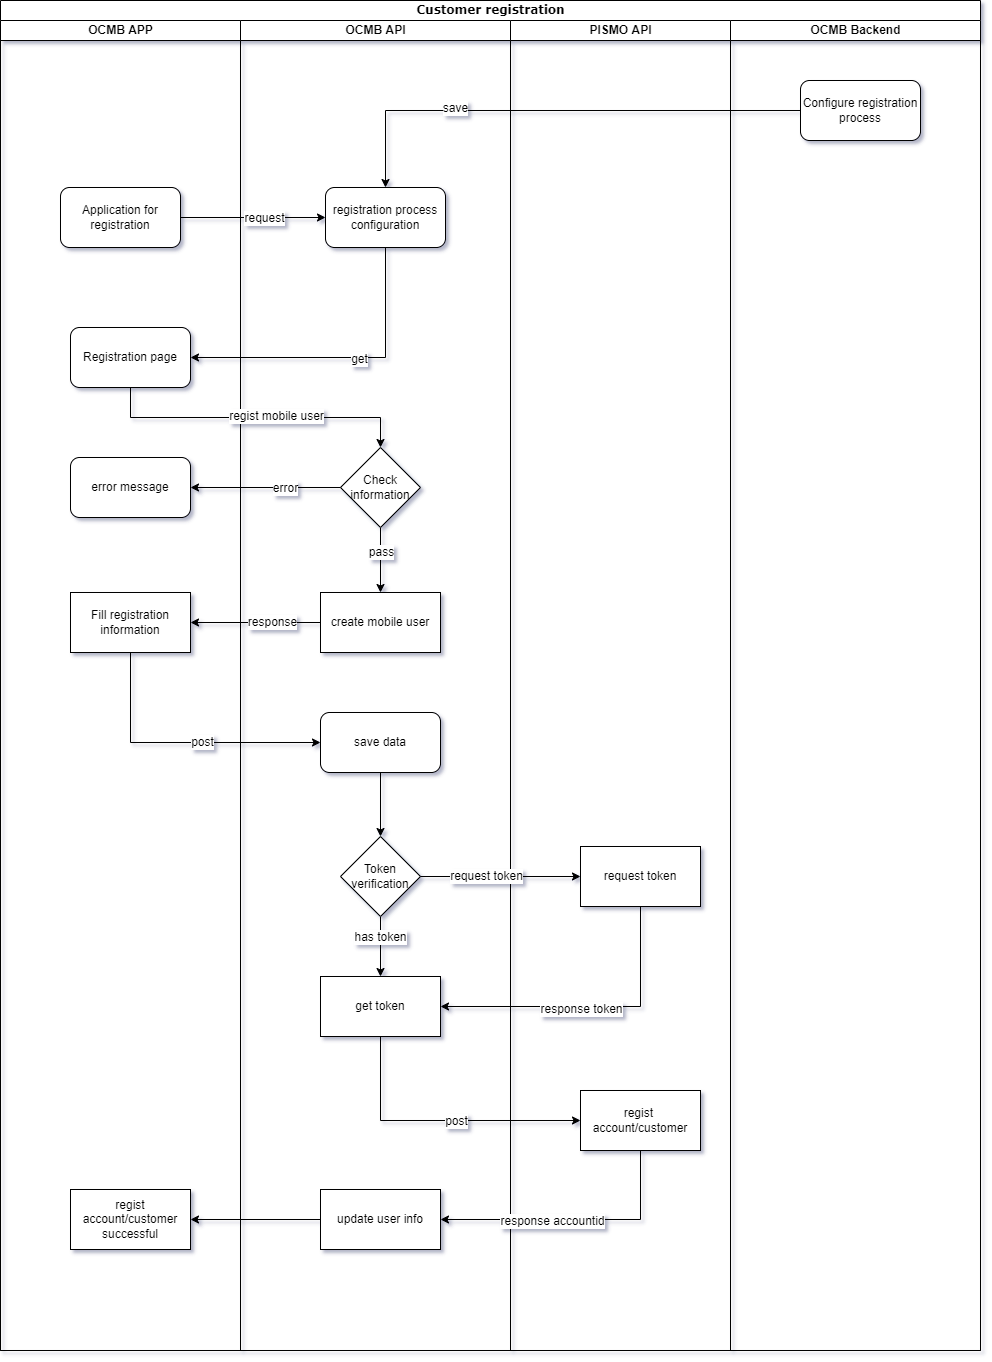

The diagram above was exported from draw.io. Its source (the exported page's mxGraphModel, read from the mxfile embedded in the PNG):
<mxGraphModel dx="2062" dy="1122" grid="1" gridSize="10" guides="1" tooltips="1" connect="1" arrows="1" fold="1" page="1" pageScale="1" pageWidth="1100" pageHeight="850" background="none" math="0" shadow="1">
  <root>
    <mxCell id="0" />
    <mxCell id="1" parent="0" />
    <mxCell id="77e6c97f196da883-1" value="&lt;div&gt;&lt;span style=&quot;font-size: 8px;&quot;&gt;Customer registration&lt;/span&gt;&lt;/div&gt;" style="swimlane;html=1;childLayout=stackLayout;startSize=20;rounded=0;shadow=0;labelBackgroundColor=none;strokeWidth=1;fontFamily=Verdana;fontSize=8;align=center;" parent="1" vertex="1">
      <mxGeometry x="70" y="40" width="980" height="1350" as="geometry">
        <mxRectangle x="70" y="40" width="190" height="30" as="alternateBounds" />
      </mxGeometry>
    </mxCell>
    <mxCell id="77e6c97f196da883-2" value="OCMB APP" style="swimlane;html=1;startSize=20;" parent="77e6c97f196da883-1" vertex="1">
      <mxGeometry y="20" width="240" height="1330" as="geometry">
        <mxRectangle x="40" y="20" width="40" height="730" as="alternateBounds" />
      </mxGeometry>
    </mxCell>
    <mxCell id="Akt3h3AdRs0SpvcwCt5--16" value="&lt;div&gt;Application for registration&lt;/div&gt;" style="rounded=1;whiteSpace=wrap;html=1;" parent="77e6c97f196da883-2" vertex="1">
      <mxGeometry x="60" y="167" width="120" height="60" as="geometry" />
    </mxCell>
    <mxCell id="Akt3h3AdRs0SpvcwCt5--24" value="&lt;div&gt;Registration page&lt;/div&gt;" style="whiteSpace=wrap;html=1;rounded=1;" parent="77e6c97f196da883-2" vertex="1">
      <mxGeometry x="70" y="307" width="120" height="60" as="geometry" />
    </mxCell>
    <mxCell id="Akt3h3AdRs0SpvcwCt5--60" value="error message" style="rounded=1;whiteSpace=wrap;html=1;" parent="77e6c97f196da883-2" vertex="1">
      <mxGeometry x="70" y="437" width="120" height="60" as="geometry" />
    </mxCell>
    <mxCell id="Akt3h3AdRs0SpvcwCt5--62" value="&lt;div&gt;Fill&amp;nbsp;&lt;span style=&quot;background-color: initial;&quot;&gt;registration information&lt;/span&gt;&lt;/div&gt;" style="whiteSpace=wrap;html=1;" parent="77e6c97f196da883-2" vertex="1">
      <mxGeometry x="70" y="572" width="120" height="60" as="geometry" />
    </mxCell>
    <mxCell id="Akt3h3AdRs0SpvcwCt5--104" value="&lt;div&gt;regist account/customer successful&lt;/div&gt;" style="whiteSpace=wrap;html=1;rounded=0;" parent="77e6c97f196da883-2" vertex="1">
      <mxGeometry x="70" y="1169" width="120" height="60" as="geometry" />
    </mxCell>
    <mxCell id="77e6c97f196da883-4" value="OCMB API" style="swimlane;html=1;startSize=20;" parent="77e6c97f196da883-1" vertex="1">
      <mxGeometry x="240" y="20" width="270" height="1330" as="geometry">
        <mxRectangle x="80" y="20" width="40" height="730" as="alternateBounds" />
      </mxGeometry>
    </mxCell>
    <mxCell id="Akt3h3AdRs0SpvcwCt5--19" value="&lt;div&gt;registration process configuration&lt;/div&gt;" style="rounded=1;whiteSpace=wrap;html=1;" parent="77e6c97f196da883-4" vertex="1">
      <mxGeometry x="85" y="167" width="120" height="60" as="geometry" />
    </mxCell>
    <mxCell id="Akt3h3AdRs0SpvcwCt5--34" value="" style="edgeStyle=orthogonalEdgeStyle;rounded=0;orthogonalLoop=1;jettySize=auto;html=1;exitX=0.5;exitY=1;exitDx=0;exitDy=0;" parent="77e6c97f196da883-4" source="Akt3h3AdRs0SpvcwCt5--31" target="Akt3h3AdRs0SpvcwCt5--33" edge="1">
      <mxGeometry relative="1" as="geometry">
        <mxPoint x="140" y="526" as="sourcePoint" />
      </mxGeometry>
    </mxCell>
    <mxCell id="2Ceq-H6tFANikrGCOVqs-34" value="pass" style="edgeLabel;html=1;align=center;verticalAlign=middle;resizable=0;points=[];" parent="Akt3h3AdRs0SpvcwCt5--34" vertex="1" connectable="0">
      <mxGeometry x="-0.2492" relative="1" as="geometry">
        <mxPoint as="offset" />
      </mxGeometry>
    </mxCell>
    <mxCell id="Akt3h3AdRs0SpvcwCt5--31" value="&lt;div&gt;Check information&lt;/div&gt;" style="rhombus;whiteSpace=wrap;html=1;" parent="77e6c97f196da883-4" vertex="1">
      <mxGeometry x="100" y="427" width="80" height="80" as="geometry" />
    </mxCell>
    <mxCell id="Akt3h3AdRs0SpvcwCt5--33" value="create mobile user" style="whiteSpace=wrap;html=1;" parent="77e6c97f196da883-4" vertex="1">
      <mxGeometry x="80" y="572" width="120" height="60" as="geometry" />
    </mxCell>
    <mxCell id="Akt3h3AdRs0SpvcwCt5--82" style="edgeStyle=orthogonalEdgeStyle;rounded=0;orthogonalLoop=1;jettySize=auto;html=1;exitX=0.5;exitY=1;exitDx=0;exitDy=0;" parent="77e6c97f196da883-4" source="Akt3h3AdRs0SpvcwCt5--71" target="Akt3h3AdRs0SpvcwCt5--81" edge="1">
      <mxGeometry relative="1" as="geometry" />
    </mxCell>
    <mxCell id="Akt3h3AdRs0SpvcwCt5--71" value="save data" style="rounded=1;whiteSpace=wrap;html=1;" parent="77e6c97f196da883-4" vertex="1">
      <mxGeometry x="80" y="692" width="120" height="60" as="geometry" />
    </mxCell>
    <mxCell id="Akt3h3AdRs0SpvcwCt5--96" style="edgeStyle=orthogonalEdgeStyle;rounded=0;orthogonalLoop=1;jettySize=auto;html=1;exitX=0.5;exitY=1;exitDx=0;exitDy=0;entryX=0.5;entryY=0;entryDx=0;entryDy=0;" parent="77e6c97f196da883-4" source="Akt3h3AdRs0SpvcwCt5--81" target="Akt3h3AdRs0SpvcwCt5--94" edge="1">
      <mxGeometry relative="1" as="geometry" />
    </mxCell>
    <mxCell id="2Ceq-H6tFANikrGCOVqs-37" value="has token" style="edgeLabel;html=1;align=center;verticalAlign=middle;resizable=0;points=[];" parent="Akt3h3AdRs0SpvcwCt5--96" vertex="1" connectable="0">
      <mxGeometry x="-0.3333" y="-1" relative="1" as="geometry">
        <mxPoint as="offset" />
      </mxGeometry>
    </mxCell>
    <mxCell id="Akt3h3AdRs0SpvcwCt5--81" value="&lt;div&gt;Token verification&lt;/div&gt;" style="rhombus;whiteSpace=wrap;html=1;" parent="77e6c97f196da883-4" vertex="1">
      <mxGeometry x="100" y="816" width="80" height="80" as="geometry" />
    </mxCell>
    <mxCell id="Akt3h3AdRs0SpvcwCt5--94" value="get token" style="rounded=0;whiteSpace=wrap;html=1;" parent="77e6c97f196da883-4" vertex="1">
      <mxGeometry x="80" y="956" width="120" height="60" as="geometry" />
    </mxCell>
    <mxCell id="Akt3h3AdRs0SpvcwCt5--101" value="update user info" style="whiteSpace=wrap;html=1;rounded=0;" parent="77e6c97f196da883-4" vertex="1">
      <mxGeometry x="80" y="1169" width="120" height="60" as="geometry" />
    </mxCell>
    <mxCell id="2Ceq-H6tFANikrGCOVqs-29" style="edgeStyle=orthogonalEdgeStyle;rounded=0;orthogonalLoop=1;jettySize=auto;html=1;exitX=0.5;exitY=1;exitDx=0;exitDy=0;" parent="77e6c97f196da883-4" edge="1">
      <mxGeometry relative="1" as="geometry">
        <mxPoint x="145" y="120" as="sourcePoint" />
        <mxPoint x="145" y="120" as="targetPoint" />
      </mxGeometry>
    </mxCell>
    <mxCell id="Akt3h3AdRs0SpvcwCt5--1" value="PISMO API" style="swimlane;html=1;startSize=20;" parent="77e6c97f196da883-1" vertex="1">
      <mxGeometry x="510" y="20" width="220" height="1330" as="geometry">
        <mxRectangle x="120" y="20" width="40" height="730" as="alternateBounds" />
      </mxGeometry>
    </mxCell>
    <mxCell id="Akt3h3AdRs0SpvcwCt5--85" value="request token" style="rounded=0;whiteSpace=wrap;html=1;" parent="Akt3h3AdRs0SpvcwCt5--1" vertex="1">
      <mxGeometry x="70" y="826" width="120" height="60" as="geometry" />
    </mxCell>
    <mxCell id="Akt3h3AdRs0SpvcwCt5--98" value="regist&amp;nbsp; account/customer" style="whiteSpace=wrap;html=1;rounded=0;" parent="Akt3h3AdRs0SpvcwCt5--1" vertex="1">
      <mxGeometry x="70" y="1070" width="120" height="60" as="geometry" />
    </mxCell>
    <mxCell id="Akt3h3AdRs0SpvcwCt5--22" style="edgeStyle=orthogonalEdgeStyle;rounded=0;orthogonalLoop=1;jettySize=auto;html=1;exitX=1;exitY=0.5;exitDx=0;exitDy=0;entryX=0;entryY=0.5;entryDx=0;entryDy=0;" parent="77e6c97f196da883-1" source="Akt3h3AdRs0SpvcwCt5--16" target="Akt3h3AdRs0SpvcwCt5--19" edge="1">
      <mxGeometry relative="1" as="geometry" />
    </mxCell>
    <mxCell id="2Ceq-H6tFANikrGCOVqs-31" value="request" style="edgeLabel;html=1;align=center;verticalAlign=middle;resizable=0;points=[];" parent="Akt3h3AdRs0SpvcwCt5--22" vertex="1" connectable="0">
      <mxGeometry x="0.1448" relative="1" as="geometry">
        <mxPoint as="offset" />
      </mxGeometry>
    </mxCell>
    <mxCell id="Akt3h3AdRs0SpvcwCt5--26" style="edgeStyle=orthogonalEdgeStyle;rounded=0;orthogonalLoop=1;jettySize=auto;html=1;exitX=0.5;exitY=1;exitDx=0;exitDy=0;entryX=1;entryY=0.5;entryDx=0;entryDy=0;" parent="77e6c97f196da883-1" source="Akt3h3AdRs0SpvcwCt5--19" target="Akt3h3AdRs0SpvcwCt5--24" edge="1">
      <mxGeometry relative="1" as="geometry" />
    </mxCell>
    <mxCell id="2Ceq-H6tFANikrGCOVqs-32" value="get" style="edgeLabel;html=1;align=center;verticalAlign=middle;resizable=0;points=[];" parent="Akt3h3AdRs0SpvcwCt5--26" vertex="1" connectable="0">
      <mxGeometry x="-0.1016" y="1" relative="1" as="geometry">
        <mxPoint as="offset" />
      </mxGeometry>
    </mxCell>
    <mxCell id="Akt3h3AdRs0SpvcwCt5--29" style="edgeStyle=orthogonalEdgeStyle;rounded=0;orthogonalLoop=1;jettySize=auto;html=1;exitX=0.5;exitY=1;exitDx=0;exitDy=0;" parent="77e6c97f196da883-1" source="Akt3h3AdRs0SpvcwCt5--24" target="Akt3h3AdRs0SpvcwCt5--31" edge="1">
      <mxGeometry relative="1" as="geometry">
        <mxPoint x="535" y="447" as="targetPoint" />
      </mxGeometry>
    </mxCell>
    <mxCell id="Akt3h3AdRs0SpvcwCt5--32" value="regist mobile user" style="edgeLabel;html=1;align=center;verticalAlign=middle;resizable=0;points=[];" parent="Akt3h3AdRs0SpvcwCt5--29" vertex="1" connectable="0">
      <mxGeometry x="0.129" y="2" relative="1" as="geometry">
        <mxPoint as="offset" />
      </mxGeometry>
    </mxCell>
    <mxCell id="Akt3h3AdRs0SpvcwCt5--61" value="" style="edgeStyle=orthogonalEdgeStyle;rounded=0;orthogonalLoop=1;jettySize=auto;html=1;" parent="77e6c97f196da883-1" source="Akt3h3AdRs0SpvcwCt5--31" target="Akt3h3AdRs0SpvcwCt5--60" edge="1">
      <mxGeometry relative="1" as="geometry" />
    </mxCell>
    <mxCell id="Akt3h3AdRs0SpvcwCt5--93" value="error" style="edgeLabel;html=1;align=center;verticalAlign=middle;resizable=0;points=[];" parent="Akt3h3AdRs0SpvcwCt5--61" vertex="1" connectable="0">
      <mxGeometry x="-0.25" relative="1" as="geometry">
        <mxPoint as="offset" />
      </mxGeometry>
    </mxCell>
    <mxCell id="Akt3h3AdRs0SpvcwCt5--63" value="" style="edgeStyle=orthogonalEdgeStyle;rounded=0;orthogonalLoop=1;jettySize=auto;html=1;" parent="77e6c97f196da883-1" source="Akt3h3AdRs0SpvcwCt5--33" target="Akt3h3AdRs0SpvcwCt5--62" edge="1">
      <mxGeometry relative="1" as="geometry" />
    </mxCell>
    <mxCell id="2Ceq-H6tFANikrGCOVqs-36" value="response" style="edgeLabel;html=1;align=center;verticalAlign=middle;resizable=0;points=[];" parent="Akt3h3AdRs0SpvcwCt5--63" vertex="1" connectable="0">
      <mxGeometry x="-0.2487" y="-1" relative="1" as="geometry">
        <mxPoint as="offset" />
      </mxGeometry>
    </mxCell>
    <mxCell id="Akt3h3AdRs0SpvcwCt5--72" style="edgeStyle=orthogonalEdgeStyle;rounded=0;orthogonalLoop=1;jettySize=auto;html=1;exitX=0.5;exitY=1;exitDx=0;exitDy=0;entryX=0;entryY=0.5;entryDx=0;entryDy=0;" parent="77e6c97f196da883-1" source="Akt3h3AdRs0SpvcwCt5--62" target="Akt3h3AdRs0SpvcwCt5--71" edge="1">
      <mxGeometry relative="1" as="geometry" />
    </mxCell>
    <mxCell id="2Ceq-H6tFANikrGCOVqs-35" value="post" style="edgeLabel;html=1;align=center;verticalAlign=middle;resizable=0;points=[];" parent="Akt3h3AdRs0SpvcwCt5--72" vertex="1" connectable="0">
      <mxGeometry x="0.1512" y="1" relative="1" as="geometry">
        <mxPoint as="offset" />
      </mxGeometry>
    </mxCell>
    <mxCell id="Akt3h3AdRs0SpvcwCt5--90" style="edgeStyle=orthogonalEdgeStyle;rounded=0;orthogonalLoop=1;jettySize=auto;html=1;exitX=1;exitY=0.5;exitDx=0;exitDy=0;entryX=0;entryY=0.5;entryDx=0;entryDy=0;" parent="77e6c97f196da883-1" source="Akt3h3AdRs0SpvcwCt5--81" target="Akt3h3AdRs0SpvcwCt5--85" edge="1">
      <mxGeometry relative="1" as="geometry" />
    </mxCell>
    <mxCell id="Akt3h3AdRs0SpvcwCt5--92" value="&lt;div&gt;&lt;span style=&quot;font-size: 11px;&quot;&gt;request token&lt;/span&gt;&lt;/div&gt;" style="edgeLabel;html=1;align=center;verticalAlign=middle;resizable=0;points=[];" parent="Akt3h3AdRs0SpvcwCt5--90" vertex="1" connectable="0">
      <mxGeometry x="-0.1875" y="1" relative="1" as="geometry">
        <mxPoint as="offset" />
      </mxGeometry>
    </mxCell>
    <mxCell id="Akt3h3AdRs0SpvcwCt5--97" style="edgeStyle=orthogonalEdgeStyle;rounded=0;orthogonalLoop=1;jettySize=auto;html=1;exitX=0.5;exitY=1;exitDx=0;exitDy=0;entryX=1;entryY=0.5;entryDx=0;entryDy=0;" parent="77e6c97f196da883-1" source="Akt3h3AdRs0SpvcwCt5--85" target="Akt3h3AdRs0SpvcwCt5--94" edge="1">
      <mxGeometry relative="1" as="geometry" />
    </mxCell>
    <mxCell id="2Ceq-H6tFANikrGCOVqs-38" value="response token" style="edgeLabel;html=1;align=center;verticalAlign=middle;resizable=0;points=[];" parent="Akt3h3AdRs0SpvcwCt5--97" vertex="1" connectable="0">
      <mxGeometry x="0.0685" y="2" relative="1" as="geometry">
        <mxPoint as="offset" />
      </mxGeometry>
    </mxCell>
    <mxCell id="Akt3h3AdRs0SpvcwCt5--100" style="edgeStyle=orthogonalEdgeStyle;rounded=0;orthogonalLoop=1;jettySize=auto;html=1;exitX=0.5;exitY=1;exitDx=0;exitDy=0;entryX=0;entryY=0.5;entryDx=0;entryDy=0;" parent="77e6c97f196da883-1" source="Akt3h3AdRs0SpvcwCt5--94" target="Akt3h3AdRs0SpvcwCt5--98" edge="1">
      <mxGeometry relative="1" as="geometry" />
    </mxCell>
    <mxCell id="2Ceq-H6tFANikrGCOVqs-39" value="post" style="edgeLabel;html=1;align=center;verticalAlign=middle;resizable=0;points=[];" parent="Akt3h3AdRs0SpvcwCt5--100" vertex="1" connectable="0">
      <mxGeometry x="0.119" relative="1" as="geometry">
        <mxPoint as="offset" />
      </mxGeometry>
    </mxCell>
    <mxCell id="Akt3h3AdRs0SpvcwCt5--103" style="edgeStyle=orthogonalEdgeStyle;rounded=0;orthogonalLoop=1;jettySize=auto;html=1;exitX=0.5;exitY=1;exitDx=0;exitDy=0;entryX=1;entryY=0.5;entryDx=0;entryDy=0;" parent="77e6c97f196da883-1" source="Akt3h3AdRs0SpvcwCt5--98" target="Akt3h3AdRs0SpvcwCt5--101" edge="1">
      <mxGeometry relative="1" as="geometry" />
    </mxCell>
    <mxCell id="2Ceq-H6tFANikrGCOVqs-41" value="response accountid" style="edgeLabel;html=1;align=center;verticalAlign=middle;resizable=0;points=[];" parent="Akt3h3AdRs0SpvcwCt5--103" vertex="1" connectable="0">
      <mxGeometry x="0.1715" y="1" relative="1" as="geometry">
        <mxPoint as="offset" />
      </mxGeometry>
    </mxCell>
    <mxCell id="Akt3h3AdRs0SpvcwCt5--105" value="" style="edgeStyle=orthogonalEdgeStyle;rounded=0;orthogonalLoop=1;jettySize=auto;html=1;" parent="77e6c97f196da883-1" source="Akt3h3AdRs0SpvcwCt5--101" target="Akt3h3AdRs0SpvcwCt5--104" edge="1">
      <mxGeometry relative="1" as="geometry" />
    </mxCell>
    <mxCell id="2Ceq-H6tFANikrGCOVqs-18" value="OCMB Backend" style="swimlane;html=1;startSize=20;" parent="77e6c97f196da883-1" vertex="1">
      <mxGeometry x="730" y="20" width="250" height="1330" as="geometry">
        <mxRectangle x="120" y="20" width="40" height="730" as="alternateBounds" />
      </mxGeometry>
    </mxCell>
    <mxCell id="2Ceq-H6tFANikrGCOVqs-24" value="&lt;div&gt;Configure registration process&lt;/div&gt;" style="rounded=1;whiteSpace=wrap;html=1;" parent="2Ceq-H6tFANikrGCOVqs-18" vertex="1">
      <mxGeometry x="70" y="60" width="120" height="60" as="geometry" />
    </mxCell>
    <mxCell id="2Ceq-H6tFANikrGCOVqs-28" style="edgeStyle=orthogonalEdgeStyle;rounded=0;orthogonalLoop=1;jettySize=auto;html=1;exitX=0;exitY=0.5;exitDx=0;exitDy=0;entryX=0.5;entryY=0;entryDx=0;entryDy=0;" parent="77e6c97f196da883-1" source="2Ceq-H6tFANikrGCOVqs-24" target="Akt3h3AdRs0SpvcwCt5--19" edge="1">
      <mxGeometry relative="1" as="geometry">
        <mxPoint x="445" y="110" as="targetPoint" />
      </mxGeometry>
    </mxCell>
    <mxCell id="2Ceq-H6tFANikrGCOVqs-30" value="save&lt;br&gt;" style="edgeLabel;html=1;align=center;verticalAlign=middle;resizable=0;points=[];" parent="2Ceq-H6tFANikrGCOVqs-28" vertex="1" connectable="0">
      <mxGeometry x="0.4085" y="-3" relative="1" as="geometry">
        <mxPoint as="offset" />
      </mxGeometry>
    </mxCell>
  </root>
</mxGraphModel>